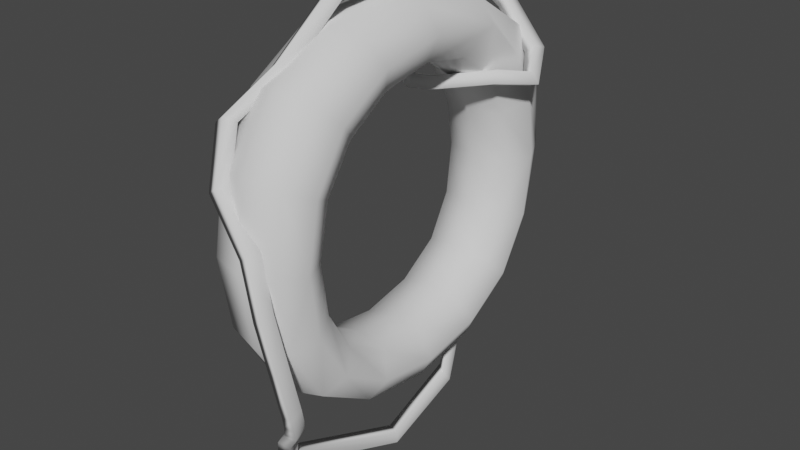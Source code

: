 # Source: rinkeli.blend  (saved by Blender 2.81.16; exported with 4.5.12 LTS)
import bpy
from mathutils import Matrix  # noqa: F401  (used for matrix-valued properties, if any)

bpy.ops.wm.read_factory_settings(use_empty=True)
scene = bpy.context.scene
scene.name = 'Scene'

# ---- collections
col_collection = bpy.data.collections.new('Collection'); scene.collection.children.link(col_collection)

# ---- world
world_world = bpy.data.worlds.new('World'); scene.world = world_world
world_world.use_nodes = True; world_world.node_tree.nodes.clear()
_N = world_world.node_tree.nodes; _L = world_world.node_tree.links
n0 = _N.new('ShaderNodeOutputWorld'); n0.name = 'World Output'; n0.location = (300, 300)
n1 = _N.new('ShaderNodeBackground'); n1.name = 'Background'; n1.location = (10, 300)
n1.inputs[0].default_value = (0.05088, 0.05088, 0.05088, 1.0)
_L.new(n1.outputs[0], n0.inputs[0])
n0.is_active_output = True
world_world.color = (0.05088, 0.05088, 0.05088)
world_world.use_sun_shadow = False
world_world.sun_shadow_jitter_overblur = 0.0

# ---- meshes
me_cube_001 = bpy.data.meshes.new('Cube.001')
me_cube_001.from_pydata([(-0.6546, -0.8291, -0.8351), (-0.6556, -0.822, 0.8219), (-0.6543, 0.8316, -0.8279), (-0.6323, 0.8236, 0.8342), (0.667, -0.8291, -0.8351), (0.666, -0.822, 0.8219), (0.6673, 0.8316, -0.8279), (0.7817, 0.8732, 0.8101), (-0.6535, 0.00208, -1.135), (-0.6521, 0.002235, 1.127), (0.6681, 0.00208, -1.135), (0.6694, 0.01551, 1.129), (-0.6553, -1.128, -0.003076), (-0.6328, 1.123, 0.01037), (0.6889, 1.124, 0.009856), (0.6663, -1.128, -0.003076), (-0.6199, 0.8093, -0.003009), (-0.6055, 0.01118, 0.8127), (0.6926, 0.02445, 0.8142), (0.6783, 0.8093, -0.003181), (0.6765, -0.8143, -0.01538), (0.6854, 0.0104, -0.8508), (0.6801, -0.6059, -0.6362), (0.6815, 0.6183, -0.6), (0.6805, 0.6091, 0.5775), (0.6751, -0.5705, 0.5702), (-0.6217, -0.8143, -0.01538), (-0.6128, 0.0104, -0.8508), (-0.6182, -0.6059, -0.6362), (-0.6167, 0.6183, -0.6), (-0.6176, 0.5957, 0.5765), (-0.6231, -0.5705, 0.5702), (-0.654, -0.4542, -1.063), (-0.6559, -1.051, 0.4496), (-0.6501, 0.4544, 1.053), (-0.6519, 1.055, -0.4521), (0.001619, 0.8715, -0.8706), (0.03113, 0.8506, 0.9191), (0.6697, 1.055, -0.4522), (0.6678, 0.4581, -1.058), (0.668, -0.4479, 1.052), (0.6667, -1.056, -0.4589), (0.001547, -0.8709, -0.8724), (0.001302, -0.8691, 0.8691), (-0.6538, 0.4581, -1.058), (-0.6536, -0.4496, 1.051), (0.6676, -0.4542, -1.063), (0.6452, 0.4794, 1.075), (0.002162, 0.002218, 1.187), (0.001817, 0.0005201, -1.188), (0.9224, 0.006241, -0.9929), (-0.614, 0.3481, -0.7803), (-0.655, -1.056, -0.4589), (-0.6051, 1.045, 0.4756), (0.7539, 1.055, 0.4561), (0.6657, -1.051, 0.4496), (-0.6132, -0.3054, 0.7472), (-0.6186, 0.7694, -0.325), (-0.6198, -0.7698, -0.3522), (-0.6246, -0.7451, 0.3055), (0.001371, -1.187, -0.000769), (0.917, -0.971, -0.009228), (0.05146, 1.179, 0.02443), (-0.615, -0.3287, -0.8049), (0.9264, 0.03658, 0.9736), (0.9208, 0.9677, -0.0009064), (-0.6206, 0.7543, 0.3123), (-0.6095, 0.3314, 0.7513), (0.6832, -0.3287, -0.8049), (0.6784, -0.7698, -0.3522), (0.6796, 0.7694, -0.325), (0.6842, 0.3481, -0.7803), (0.6884, 0.3613, 0.7547), (0.6775, 0.7561, 0.312), (0.6736, -0.7451, 0.3055), (0.685, -0.3038, 0.7474), (0.03154, -0.7555, -0.01769), (0.02994, -0.5233, 0.5229), (0.05012, 0.01451, 0.7539), (0.03623, 0.554, 0.5304), (0.03353, 0.7497, -0.003482), (0.03724, 0.5783, -0.5573), (0.04178, 0.01196, -0.7975), (0.03559, -0.564, -0.5989), (0.9398, 0.7602, 0.6805), (0.9162, -0.6962, 0.696), (0.9191, -0.7175, -0.7357), (0.92, 0.7249, -0.7139), (-0.8744, 0.006706, 0.9701), (-0.8789, 0.7109, 0.7012), (-0.8849, -0.6962, 0.696), (-0.8841, -0.971, -0.009228), (-0.882, -0.7175, -0.7357), (-0.8788, 0.006241, -0.9929), (-0.8811, 0.7249, -0.7139), (-0.8803, 0.9676, -0.0004339), (0.03925, -0.3051, -0.7565), (0.1967, 1.079, 0.5786), (0.03364, -0.7162, -0.3322), (0.001224, -1.108, 0.4766), (0.001707, -0.4778, -1.111), (0.001791, -0.4764, 1.108), (0.003074, 0.4785, 1.116), (0.001756, 0.4787, -1.11), (0.928, 0.9086, 0.3796), (0.03502, 0.7158, -0.3009), (0.04554, 0.3121, 0.6953), (0.9216, 0.4031, -0.9191), (0.001463, -1.109, -0.4789), (0.921, -0.3915, -0.9339), (0.007773, 1.108, -0.4745), (0.02815, -0.6878, 0.2785), (-0.8764, 0.3931, 0.9019), (0.04039, 0.3274, -0.7282), (0.03273, 0.6985, 0.2862), (0.04125, -0.2782, 0.6903), (0.9153, -0.898, 0.3775), (0.9248, 0.516, 0.9112), (0.922, -0.3738, 0.8997), (0.9181, -0.9128, -0.4056), (0.9192, 0.9126, -0.3891), (-0.879, -0.3775, 0.8993), (-0.8859, -0.898, 0.3775), (-0.883, -0.9128, -0.4056), (-0.8801, -0.3915, -0.9339), (-0.8795, 0.4031, -0.9191), (-0.8819, 0.9125, -0.3891), (-0.8772, 0.9025, 0.3847), (-0.4195, 0.2934, 0.5205), (-0.3431, 0.3288, 0.5915), (-0.551, 0.3621, 0.5006), (-0.4746, 0.3976, 0.5716), (-0.02294, 0.34, 0.524), (-0.1844, 0.348, 0.5886), (-0.06556, 0.4193, 0.5034), (-0.227, 0.4272, 0.568), (-0.9473, 0.2889, 0.712), (-0.7751, 0.2267, 0.7131), (-0.5964, 0.2777, 0.7454), (-0.7686, 0.3399, 0.7443), (-0.7277, 0.154, 0.9947), (-0.5544, 0.09213, 0.9947), (-0.3743, 0.1435, 1.026), (-0.5476, 0.2053, 1.026), (0.7559, 0.621, 0.6182), (0.7764, 0.585, 0.5438), (0.9453, 0.5301, 0.575), (0.9247, 0.5662, 0.6495), (1.088, 0.7476, 0.5931), (1.198, 0.7651, 0.5199), (1.43, 0.7432, 0.55), (1.321, 0.7257, 0.6232), (0.9161, 0.8325, 0.6835), (0.9539, 0.9108, 0.6589), (1.16, 0.9165, 0.7092), (1.122, 0.8381, 0.7338), (0.3037, 0.8328, 0.9141), (0.2387, 0.9119, 0.9285), (0.4377, 0.9188, 0.9815), (0.5026, 0.8398, 0.9671), (0.02243, 0.7517, 1.039), (-0.09805, 0.8136, 1.079), (0.1102, 0.8236, 1.128), (0.2306, 0.7617, 1.088), (-0.05999, 0.5063, 1.168), (-0.2028, 0.5162, 1.237), (0.01027, 0.5389, 1.279), (0.1531, 0.529, 1.21), (0.02374, 0.4101, 1.184), (-0.111, 0.4088, 1.255), (0.09996, 0.4345, 1.296), (0.2347, 0.4358, 1.225), (0.1115, 0.33, 1.192), (-0.01693, 0.3224, 1.264), (0.1925, 0.3495, 1.305), (0.3209, 0.3571, 1.233), (0.196, 0.104, 1.184), (0.07064, 0.09371, 1.256), (0.2815, 0.1197, 1.297), (0.4069, 0.1299, 1.225), (-0.1466, -0.3566, 1.175), (-0.2953, -0.3803, 1.238), (-0.0831, -0.4051, 1.279), (0.06556, -0.3814, 1.216), (-0.2733, -0.7024, 0.8665), (-0.418, -0.7485, 0.9177), (-0.2102, -0.7613, 0.9659), (-0.06543, -0.7152, 0.9147), (-0.7499, -0.9443, 0.6318), (-0.8749, -1.005, 0.6714), (-0.6685, -1.016, 0.7206), (-0.5435, -0.9554, 0.6811), (0.1844, -1.117, 0.09822), (0.142, -1.199, 0.09295), (0.3648, -1.213, 0.1333), (0.4072, -1.131, 0.1386), (0.5647, -1.099, -0.5011), (0.5598, -1.177, -0.5303), (0.804, -1.189, -0.5041), (0.8089, -1.111, -0.4749), (0.5626, -1.033, -0.7965), (0.5641, -1.108, -0.8321), (0.8189, -1.115, -0.8168), (0.8174, -1.04, -0.7812), (0.5087, -1.005, -0.8845), (0.5112, -1.08, -0.9218), (0.7689, -1.084, -0.9114), (0.7664, -1.01, -0.8742), (0.4061, -0.9756, -0.9613), (0.4091, -1.049, -1.0), (0.6689, -1.05, -0.9961), (0.6658, -0.9766, -0.9573), (0.373, -0.9682, -0.9855), (0.3761, -1.041, -1.025), (0.6361, -1.041, -1.023), (0.633, -0.9679, -0.9838), (0.07788, -0.9322, -1.089), (0.07987, -1.004, -1.131), (0.3354, -0.9955, -1.144), (0.3334, -0.9239, -1.102), (-0.3182, -0.8277, -1.322), (-0.3254, -0.8924, -1.374), (-0.07232, -0.8822, -1.39), (-0.06517, -0.8175, -1.338), (0.01034, 0.4683, -1.395), (0.06629, 0.5125, -1.463), (0.2777, 0.4658, -1.476), (0.2217, 0.4216, -1.408), (-0.4219, -1.161, 0.4083), (-0.635, -1.148, 0.3626), (-0.5545, -1.07, 0.347), (-0.3414, -1.084, 0.3927), (0.4141, -1.131, -0.2064), (0.648, -1.144, -0.1728), (0.3964, -1.211, -0.2265), (0.6303, -1.225, -0.1929), (-0.1089, 0.8106, -0.6737), (-0.02845, 0.8644, -0.6311), (0.03471, 0.8013, -0.5943), (-0.04577, 0.7475, -0.6368), (0.108, -0.06915, -1.558), (0.1324, -0.07937, -1.618), (0.3646, -0.09761, -1.632), (0.3402, -0.08739, -1.572)], [], [(22, 68, 96, 83), (68, 21, 82, 96), (96, 82, 27, 63), (83, 96, 63, 28), (13, 53, 97, 62), (3, 37, 97, 53), (14, 62, 97, 54), (20, 69, 98, 76), (69, 22, 83, 98), (98, 83, 28, 58), (76, 98, 58, 26), (15, 55, 99, 60), (55, 5, 43, 99), (99, 43, 1, 33), (60, 99, 33, 12), (8, 49, 100, 32), (49, 10, 46, 100), (100, 46, 4, 42), (32, 100, 42, 0), (11, 48, 101, 40), (48, 9, 45, 101), (101, 45, 1, 43), (40, 101, 43, 5), (7, 37, 102, 47), (37, 3, 34, 102), (102, 34, 9, 48), (47, 102, 48, 11), (2, 36, 103, 44), (36, 6, 39, 103), (103, 39, 10, 49), (44, 103, 49, 8), (14, 54, 104, 65), (54, 7, 84, 104), (104, 84, 24, 73), (65, 104, 73, 19), (23, 70, 105, 81), (70, 19, 80, 105), (105, 80, 16, 57), (81, 105, 57, 29), (24, 72, 106, 79), (72, 18, 78, 106), (106, 78, 17, 67), (79, 106, 67, 30), (6, 87, 107, 39), (87, 23, 71, 107), (107, 71, 21, 50), (39, 107, 50, 10), (4, 41, 108, 42), (41, 15, 60, 108), (108, 60, 12, 52), (42, 108, 52, 0), (10, 50, 109, 46), (50, 21, 68, 109), (109, 68, 22, 86), (46, 109, 86, 4), (2, 35, 110, 36), (35, 13, 62, 110), (110, 62, 14, 38), (36, 110, 38, 6), (25, 74, 111, 77), (74, 20, 76, 111), (111, 76, 26, 59), (77, 111, 59, 31), (3, 89, 112, 34), (89, 30, 67, 112), (112, 67, 17, 88), (34, 112, 88, 9), (21, 71, 113, 82), (71, 23, 81, 113), (113, 81, 29, 51), (82, 113, 51, 27), (19, 73, 114, 80), (73, 24, 79, 114), (114, 79, 30, 66), (80, 114, 66, 16), (18, 75, 115, 78), (75, 25, 77, 115), (115, 77, 31, 56), (78, 115, 56, 17), (20, 74, 116, 61), (74, 25, 85, 116), (116, 85, 5, 55), (61, 116, 55, 15), (24, 84, 117, 72), (37, 7, 54, 97), (47, 117, 84, 7), (11, 64, 117, 47), (18, 72, 117, 64), (5, 85, 118, 40), (85, 25, 75, 118), (118, 75, 18, 64), (40, 118, 64, 11), (4, 86, 119, 41), (86, 22, 69, 119), (119, 69, 20, 61), (41, 119, 61, 15), (23, 87, 120, 70), (87, 6, 38, 120), (120, 38, 14, 65), (70, 120, 65, 19), (9, 88, 121, 45), (88, 17, 56, 121), (121, 56, 31, 90), (45, 121, 90, 1), (1, 90, 122, 33), (90, 31, 59, 122), (122, 59, 26, 91), (33, 122, 91, 12), (12, 91, 123, 52), (91, 26, 58, 123), (123, 58, 28, 92), (52, 123, 92, 0), (0, 92, 124, 32), (92, 28, 63, 124), (124, 63, 27, 93), (32, 124, 93, 8), (8, 93, 125, 44), (93, 27, 51, 125), (125, 51, 29, 94), (44, 125, 94, 2), (2, 94, 126, 35), (94, 29, 57, 126), (126, 57, 16, 95), (35, 126, 95, 13), (13, 95, 127, 53), (95, 16, 66, 127), (127, 66, 30, 89), (53, 127, 89, 3), (128, 129, 138, 137), (130, 131, 135, 134), (135, 133, 147, 144), (132, 133, 129, 128), (130, 134, 132, 128), (135, 131, 129, 133), (136, 137, 141, 140), (129, 131, 139, 138), (130, 128, 137, 136), (131, 130, 136, 139), (139, 136, 140, 143), (137, 138, 142, 141), (138, 139, 143, 142), (147, 146, 150, 151), (134, 135, 144, 145), (133, 132, 146, 147), (132, 134, 145, 146), (148, 151, 155, 152), (146, 145, 149, 150), (144, 147, 151, 148), (145, 144, 148, 149), (152, 155, 159, 156), (149, 148, 152, 153), (151, 150, 154, 155), (150, 149, 153, 154), (159, 158, 162, 163), (153, 152, 156, 157), (155, 154, 158, 159), (154, 153, 157, 158), (160, 163, 167, 164), (158, 157, 161, 162), (156, 159, 163, 160), (157, 156, 160, 161), (165, 164, 168, 169), (161, 160, 164, 165), (163, 162, 166, 167), (162, 161, 165, 166), (171, 170, 174, 175), (167, 166, 170, 171), (166, 165, 169, 170), (164, 167, 171, 168), (170, 169, 173, 174), (168, 171, 175, 172), (169, 168, 172, 173), (173, 172, 176, 177), (175, 174, 178, 179), (174, 173, 177, 178), (172, 175, 179, 176), (179, 178, 182, 183), (178, 177, 181, 182), (176, 179, 183, 180), (177, 176, 180, 181), (180, 183, 187, 184), (181, 180, 184, 185), (183, 182, 186, 187), (182, 181, 185, 186), (187, 186, 190, 191), (186, 185, 189, 190), (184, 187, 191, 188), (185, 184, 188, 189), (228, 229, 193, 194), (230, 231, 195, 192), (229, 230, 192, 193), (231, 228, 194, 195), (232, 233, 199, 196), (234, 232, 196, 197), (233, 235, 198, 199), (235, 234, 197, 198), (199, 198, 202, 203), (198, 197, 201, 202), (196, 199, 203, 200), (197, 196, 200, 201), (200, 203, 207, 204), (201, 200, 204, 205), (203, 202, 206, 207), (202, 201, 205, 206), (204, 207, 211, 208), (205, 204, 208, 209), (207, 206, 210, 211), (206, 205, 209, 210), (211, 210, 214, 215), (210, 209, 213, 214), (208, 211, 215, 212), (209, 208, 212, 213), (212, 215, 219, 216), (213, 212, 216, 217), (215, 214, 218, 219), (214, 213, 217, 218), (217, 216, 220, 221), (219, 218, 222, 223), (218, 217, 221, 222), (216, 219, 223, 220), (243, 242, 226, 227), (242, 241, 225, 226), (240, 243, 227, 224), (241, 240, 224, 225), (191, 190, 228, 231), (189, 188, 230, 229), (188, 191, 231, 230), (190, 189, 229, 228), (194, 193, 234, 235), (195, 194, 235, 233), (193, 192, 232, 234), (192, 195, 233, 232), (224, 227, 239, 236), (225, 224, 236, 237), (227, 226, 238, 239), (226, 225, 237, 238), (223, 222, 242, 243), (222, 221, 241, 242), (220, 223, 243, 240), (221, 220, 240, 241)])
me_cube_001.polygons.foreach_set('use_smooth', [True] * 240)
_uv = me_cube_001.uv_layers.new(name='UVMap')
_uv.uv.foreach_set('vector', [0.9092, 0.695, 0.9012, 0.7297, 0.8135, 0.7405, 0.8208, 0.7081, 0.9012, 0.7297, 0.8988, 0.7771, 0.8114, 0.7849, 0.8135, 0.7405, 0.4595, 0.05141, 0.4573, 0.09585, 0.3632, 0.09967, 0.3658, 0.05222, 0.4669, 0.01909, 0.4595, 0.05141, 0.3658, 0.05222, 0.3738, 0.0176, 0.278, 0.1239, 0.274, 0.1937, 0.1555, 0.208, 0.1766, 0.1247, 0.2801, 0.2511, 0.182, 0.263, 0.1555, 0.208, 0.274, 0.1937, 0.4689, 0.3743, 0.5619, 0.3725, 0.5431, 0.4564, 0.4612, 0.4414, 0.9055, 0.586, 0.9055, 0.6363, 0.8114, 0.6342, 0.8114, 0.5873, 0.9055, 0.6363, 0.907, 0.6816, 0.8129, 0.6766, 0.8114, 0.6342, 0.8429, 0.3759, 0.8451, 0.4183, 0.7484, 0.4239, 0.7461, 0.3787, 0.8422, 0.329, 0.8429, 0.3759, 0.7461, 0.3787, 0.7454, 0.3284, 0.0994, 0.4236, 0.1018, 0.4881, 0.003427, 0.4938, 0.0008889, 0.4257, 0.1018, 0.4881, 0.1063, 0.5375, 0.008139, 0.5459, 0.003427, 0.4938, 0.7004, 0.7085, 0.7041, 0.7607, 0.6084, 0.7512, 0.6048, 0.7018, 0.6992, 0.6404, 0.7004, 0.7085, 0.6048, 0.7018, 0.6037, 0.6373, 0.604, 0.3796, 0.6998, 0.3815, 0.7007, 0.4506, 0.6048, 0.4455, 0.1775, 0.3976, 0.2762, 0.3972, 0.2771, 0.4631, 0.1785, 0.4667, 0.1785, 0.4667, 0.2771, 0.4631, 0.2798, 0.5146, 0.1814, 0.5206, 0.6048, 0.4455, 0.7007, 0.4506, 0.7035, 0.5046, 0.6074, 0.497, 0.3193, 0.6792, 0.4099, 0.6746, 0.4118, 0.7462, 0.3214, 0.7485, 0.00171, 0.1136, 0.09605, 0.1149, 0.09532, 0.1826, 0.0006507, 0.1852, 0.0006507, 0.1852, 0.09532, 0.1826, 0.1024, 0.2441, 0.007779, 0.25, 0.3214, 0.7485, 0.4118, 0.7462, 0.4216, 0.8106, 0.331, 0.8099, 0.3218, 0.5666, 0.4216, 0.5611, 0.4149, 0.6082, 0.327, 0.6138, 0.01813, 0.0006507, 0.1147, 0.006714, 0.1036, 0.05234, 0.009476, 0.04747, 0.009476, 0.04747, 0.1036, 0.05234, 0.09605, 0.1149, 0.00171, 0.1136, 0.327, 0.6138, 0.4149, 0.6082, 0.4099, 0.6746, 0.3193, 0.6792, 0.6075, 0.2525, 0.7035, 0.2482, 0.7007, 0.3099, 0.6049, 0.3112, 0.181, 0.2643, 0.2795, 0.2701, 0.277, 0.3288, 0.1783, 0.326, 0.1783, 0.326, 0.277, 0.3288, 0.2762, 0.3972, 0.1775, 0.3976, 0.6049, 0.3112, 0.7007, 0.3099, 0.6998, 0.3815, 0.604, 0.3796, 0.4689, 0.3743, 0.4612, 0.4414, 0.4374, 0.4342, 0.4368, 0.3772, 0.419, 0.5598, 0.3688, 0.5344, 0.3925, 0.5195, 0.4355, 0.5403, 0.4682, 0.08716, 0.4686, 0.03981, 0.509, 0.052, 0.5073, 0.09413, 0.4685, 0.1442, 0.4682, 0.08716, 0.5073, 0.09413, 0.5066, 0.1414, 0.5093, 0.2245, 0.5071, 0.1876, 0.6026, 0.1841, 0.6045, 0.2186, 0.5071, 0.1876, 0.5066, 0.1414, 0.6022, 0.1413, 0.6026, 0.1841, 0.1785, 0.8951, 0.1775, 0.8524, 0.2726, 0.8536, 0.2738, 0.8998, 0.1809, 0.9295, 0.1785, 0.8951, 0.2738, 0.8998, 0.2764, 0.9367, 0.2189, 0.747, 0.2154, 0.7135, 0.3107, 0.7055, 0.3142, 0.7384, 0.2154, 0.7135, 0.2138, 0.6649, 0.309, 0.6627, 0.3107, 0.7055, 0.7373, 0.1302, 0.7366, 0.08733, 0.8323, 0.09006, 0.8329, 0.1362, 0.7401, 0.1631, 0.7373, 0.1302, 0.8329, 0.1362, 0.8357, 0.1723, 0.2795, 0.2701, 0.318, 0.2842, 0.3159, 0.3349, 0.277, 0.3288, 0.8836, 0.2482, 0.9081, 0.2661, 0.8831, 0.3072, 0.8554, 0.297, 0.8554, 0.297, 0.8831, 0.3072, 0.8744, 0.3574, 0.8464, 0.356, 0.277, 0.3288, 0.3159, 0.3349, 0.3153, 0.3945, 0.2762, 0.3972, 0.1015, 0.2952, 0.09919, 0.3553, 0.0006507, 0.354, 0.003059, 0.2911, 0.09919, 0.3553, 0.0994, 0.4236, 0.0008889, 0.4257, 0.0006507, 0.354, 0.7004, 0.5687, 0.6992, 0.6404, 0.6037, 0.6373, 0.6049, 0.569, 0.7041, 0.5059, 0.7004, 0.5687, 0.6049, 0.569, 0.6084, 0.5089, 0.2762, 0.3972, 0.3153, 0.3945, 0.3159, 0.4521, 0.2771, 0.4631, 0.8464, 0.356, 0.8744, 0.3574, 0.8825, 0.407, 0.8566, 0.4142, 0.8566, 0.4142, 0.8825, 0.407, 0.9081, 0.4467, 0.8866, 0.4608, 0.2771, 0.4631, 0.3159, 0.4521, 0.318, 0.4968, 0.2798, 0.5146, 0.2864, 0.007785, 0.2825, 0.05773, 0.1849, 0.05327, 0.1895, 0.0006507, 0.2825, 0.05773, 0.278, 0.1239, 0.1766, 0.1247, 0.1849, 0.05327, 0.5681, 0.3009, 0.5619, 0.3725, 0.4689, 0.3743, 0.4715, 0.3082, 0.5712, 0.2482, 0.5681, 0.3009, 0.4715, 0.3082, 0.474, 0.2581, 0.9098, 0.5059, 0.9067, 0.5406, 0.8124, 0.5455, 0.8154, 0.5134, 0.9067, 0.5406, 0.9055, 0.586, 0.8114, 0.5873, 0.8124, 0.5455, 0.8426, 0.2872, 0.8422, 0.329, 0.7454, 0.3284, 0.7459, 0.283, 0.8451, 0.2551, 0.8426, 0.2872, 0.7459, 0.283, 0.7484, 0.2482, 0.1147, 0.006714, 0.1542, 0.02723, 0.1416, 0.06612, 0.1036, 0.05234, 0.8724, 0.1922, 0.8357, 0.1723, 0.8329, 0.1362, 0.8703, 0.1486, 0.8703, 0.1486, 0.8329, 0.1362, 0.8323, 0.09006, 0.87, 0.09287, 0.1036, 0.05234, 0.1416, 0.06612, 0.1344, 0.1194, 0.09605, 0.1149, 0.8988, 0.7771, 0.9015, 0.8281, 0.814, 0.8326, 0.8114, 0.7849, 0.9015, 0.8281, 0.9092, 0.8728, 0.8212, 0.8743, 0.814, 0.8326, 0.4597, 0.1436, 0.4669, 0.1853, 0.3734, 0.1954, 0.3658, 0.1506, 0.4573, 0.09585, 0.4597, 0.1436, 0.3658, 0.1506, 0.3632, 0.09967, 0.5066, 0.1414, 0.5073, 0.09413, 0.6029, 0.0978, 0.6022, 0.1413, 0.5073, 0.09413, 0.509, 0.052, 0.6045, 0.05885, 0.6029, 0.0978, 0.1777, 0.8088, 0.1788, 0.7699, 0.2741, 0.764, 0.2728, 0.8062, 0.1775, 0.8524, 0.1777, 0.8088, 0.2728, 0.8062, 0.2726, 0.8536, 0.2138, 0.6649, 0.2154, 0.6155, 0.3108, 0.6186, 0.309, 0.6627, 0.2154, 0.6155, 0.2186, 0.5734, 0.3142, 0.5798, 0.3108, 0.6186, 0.7393, 0.04328, 0.7434, 0.004563, 0.8391, 0.0006507, 0.8349, 0.04246, 0.7366, 0.08733, 0.7393, 0.04328, 0.8349, 0.04246, 0.8323, 0.09006, 0.9055, 0.586, 0.9067, 0.5406, 0.9406, 0.5268, 0.939, 0.5817, 0.2218, 0.5434, 0.2186, 0.5734, 0.1816, 0.5568, 0.1852, 0.522, 0.4355, 0.2739, 0.3896, 0.3046, 0.3635, 0.283, 0.4173, 0.2482, 0.1385, 0.4191, 0.1405, 0.474, 0.1018, 0.4881, 0.0994, 0.4236, 0.509, 0.052, 0.4686, 0.03981, 0.4744, 0.0006507, 0.5116, 0.02055, 0.5712, 0.5106, 0.4603, 0.4973, 0.4612, 0.4414, 0.5431, 0.4564, 0.3262, 0.4753, 0.3587, 0.484, 0.3925, 0.5195, 0.3688, 0.5344, 0.3193, 0.4074, 0.3498, 0.4135, 0.3587, 0.484, 0.3262, 0.4753, 0.2138, 0.6649, 0.2154, 0.7135, 0.1789, 0.7387, 0.1775, 0.6692, 0.3635, 0.283, 0.3896, 0.3046, 0.3604, 0.3528, 0.3305, 0.3388, 0.1816, 0.5568, 0.2186, 0.5734, 0.2154, 0.6155, 0.1786, 0.6076, 0.1786, 0.6076, 0.2154, 0.6155, 0.2138, 0.6649, 0.1775, 0.6692, 0.3305, 0.3388, 0.3604, 0.3528, 0.3498, 0.4135, 0.3193, 0.4074, 0.1015, 0.2952, 0.1405, 0.3071, 0.1384, 0.3598, 0.09919, 0.3553, 0.9406, 0.6937, 0.907, 0.6816, 0.9055, 0.6363, 0.9388, 0.641, 0.9388, 0.641, 0.9055, 0.6363, 0.9055, 0.586, 0.939, 0.5817, 0.09919, 0.3553, 0.1384, 0.3598, 0.1385, 0.4191, 0.0994, 0.4236, 0.5093, 0.2245, 0.4727, 0.2431, 0.4698, 0.1998, 0.5071, 0.1876, 0.4385, 0.2782, 0.474, 0.2581, 0.4715, 0.3082, 0.4369, 0.3216, 0.4369, 0.3216, 0.4715, 0.3082, 0.4689, 0.3743, 0.4368, 0.3772, 0.5071, 0.1876, 0.4698, 0.1998, 0.4685, 0.1442, 0.5066, 0.1414, 0.09605, 0.1149, 0.1344, 0.1194, 0.1345, 0.1772, 0.09532, 0.1826, 0.87, 0.09287, 0.8323, 0.09006, 0.8349, 0.04246, 0.8724, 0.03523, 0.9374, 0.1326, 0.9683, 0.1433, 0.9591, 0.1895, 0.9255, 0.1872, 0.09532, 0.1826, 0.1345, 0.1772, 0.1415, 0.23, 0.1024, 0.2441, 0.1024, 0.2441, 0.1415, 0.23, 0.1542, 0.27, 0.1172, 0.2898, 0.9255, 0.1872, 0.9591, 0.1895, 0.9683, 0.2352, 0.9374, 0.2413, 0.7056, 0.2695, 0.7459, 0.283, 0.7454, 0.3284, 0.7048, 0.3244, 0.6048, 0.7018, 0.5734, 0.6873, 0.5725, 0.6324, 0.6037, 0.6373, 0.6037, 0.6373, 0.5725, 0.6324, 0.5736, 0.5731, 0.6049, 0.569, 0.7048, 0.3244, 0.7454, 0.3284, 0.7461, 0.3787, 0.7056, 0.3837, 0.7056, 0.3837, 0.7461, 0.3787, 0.7484, 0.4239, 0.7081, 0.4364, 0.6049, 0.569, 0.5736, 0.5731, 0.5767, 0.5204, 0.6084, 0.5089, 0.6074, 0.497, 0.5751, 0.4786, 0.573, 0.4339, 0.6048, 0.4455, 0.3324, 0.0006507, 0.3738, 0.0176, 0.3658, 0.05222, 0.3227, 0.04139, 0.3227, 0.04139, 0.3658, 0.05222, 0.3632, 0.09967, 0.3193, 0.09689, 0.6048, 0.4455, 0.573, 0.4339, 0.5725, 0.3764, 0.604, 0.3796, 0.604, 0.3796, 0.5725, 0.3764, 0.5733, 0.3168, 0.6049, 0.3112, 0.3193, 0.09689, 0.3632, 0.09967, 0.3658, 0.1506, 0.3219, 0.1565, 0.3219, 0.1565, 0.3658, 0.1506, 0.3734, 0.1954, 0.3308, 0.2095, 0.4033, 0.8119, 0.4297, 0.8232, 0.4167, 0.8782, 0.3874, 0.8748, 0.3874, 0.8748, 0.4167, 0.8782, 0.4297, 0.9317, 0.4016, 0.9374, 0.3308, 0.2095, 0.3734, 0.1954, 0.3859, 0.226, 0.3457, 0.2469, 0.3104, 0.9124, 0.2738, 0.8998, 0.2726, 0.8536, 0.3085, 0.8567, 0.2825, 0.05773, 0.318, 0.07016, 0.3164, 0.1258, 0.278, 0.1239, 0.278, 0.1239, 0.3164, 0.1258, 0.316, 0.1836, 0.274, 0.1937, 0.3085, 0.8567, 0.2726, 0.8536, 0.2728, 0.8062, 0.3081, 0.7989, 0.3081, 0.7989, 0.2728, 0.8062, 0.2741, 0.764, 0.3104, 0.7483, 0.274, 0.1937, 0.316, 0.1836, 0.318, 0.2342, 0.2801, 0.2511, 0.7749, 0.4982, 0.7607, 0.5039, 0.7585, 0.4596, 0.7749, 0.4377, 0.9882, 0.9581, 0.9784, 0.9465, 0.9787, 0.9096, 0.9874, 0.8858, 0.1724, 0.4854, 0.1603, 0.4803, 0.157, 0.3206, 0.1695, 0.3441, 0.9702, 0.7541, 0.9615, 0.7304, 0.9611, 0.7068, 0.9709, 0.695, 0.9774, 0.2482, 0.9695, 0.3198, 0.957, 0.3238, 0.9634, 0.2652, 0.1724, 0.4854, 0.1762, 0.5197, 0.1627, 0.5023, 0.1603, 0.4803, 0.3861, 0.8119, 0.3729, 0.8325, 0.3193, 0.8384, 0.3324, 0.8175, 0.8713, 0.9444, 0.8524, 0.9472, 0.8114, 0.9168, 0.836, 0.9174, 0.3861, 0.8793, 0.3733, 0.8932, 0.3729, 0.8325, 0.3861, 0.8119, 0.05647, 0.8314, 0.07055, 0.8371, 0.07055, 0.9045, 0.05439, 0.8825, 0.05439, 0.8825, 0.07055, 0.9045, 0.01673, 0.8986, 0.0006507, 0.8764, 0.7749, 0.4377, 0.7585, 0.4596, 0.7048, 0.4653, 0.7211, 0.4432, 0.836, 0.9174, 0.8114, 0.9168, 0.8465, 0.8756, 0.8713, 0.8764, 0.954, 0.8971, 0.964, 0.8996, 0.9709, 0.9743, 0.9602, 0.9578, 0.9874, 0.8858, 0.9787, 0.9096, 0.9722, 0.7622, 0.9822, 0.7595, 0.9615, 0.7304, 0.9702, 0.7541, 0.964, 0.8996, 0.954, 0.8971, 0.957, 0.3238, 0.9695, 0.3198, 0.9659, 0.4468, 0.9528, 0.4698, 0.7947, 0.4596, 0.7947, 0.4939, 0.7762, 0.4686, 0.7807, 0.4377, 0.9528, 0.4698, 0.9659, 0.4468, 0.9774, 0.5127, 0.9669, 0.5459, 0.1695, 0.3441, 0.157, 0.3206, 0.1663, 0.2643, 0.1762, 0.2971, 0.9822, 0.7595, 0.9722, 0.7622, 0.9775, 0.7115, 0.9882, 0.695, 0.9812, 0.2738, 0.9993, 0.2482, 0.9968, 0.345, 0.9787, 0.3695, 0.9175, 0.03478, 0.9171, 0.05012, 0.9004, 0.07279, 0.89, 0.06635, 0.4242, 0.5703, 0.4354, 0.5611, 0.4354, 0.5997, 0.4229, 0.5967, 0.9242, 0.0006507, 0.9175, 0.03478, 0.89, 0.06635, 0.8919, 0.03537, 0.7811, 0.861, 0.7947, 0.8675, 0.7947, 0.9068, 0.7812, 0.8937, 0.89, 0.06635, 0.9004, 0.07279, 0.8865, 0.1594, 0.8737, 0.1675, 0.7562, 0.7883, 0.7657, 0.7827, 0.7947, 0.8675, 0.7811, 0.861, 0.991, 0.2413, 0.9728, 0.2157, 0.9696, 0.1037, 0.9878, 0.1281, 0.7366, 0.2047, 0.7658, 0.1935, 0.7658, 0.2271, 0.7366, 0.2402, 0.9878, 0.1281, 0.9696, 0.1037, 0.9729, 0.04765, 0.991, 0.07368, 0.9787, 0.3695, 0.9968, 0.345, 0.9993, 0.3903, 0.9814, 0.4163, 0.8737, 0.1675, 0.8865, 0.1594, 0.8917, 0.2003, 0.88, 0.2164, 0.1641, 0.8946, 0.1437, 0.8939, 0.1298, 0.8813, 0.1488, 0.8805, 0.88, 0.2164, 0.8917, 0.2003, 0.9242, 0.2145, 0.9193, 0.2343, 0.7812, 0.8937, 0.7947, 0.9068, 0.7608, 0.9186, 0.7534, 0.9028, 0.7979, 0.2377, 0.7672, 0.231, 0.7671, 0.1935, 0.7979, 0.2017, 0.8151, 0.2091, 0.7992, 0.2248, 0.8, 0.2118, 0.8159, 0.197, 0.8159, 0.2208, 0.8003, 0.2377, 0.7992, 0.2248, 0.8151, 0.2091, 0.6174, 0.762, 0.6487, 0.7675, 0.6335, 0.7819, 0.6025, 0.776, 0.5695, 0.8878, 0.5382, 0.8947, 0.5247, 0.8824, 0.5557, 0.8751, 0.6025, 0.776, 0.6335, 0.7819, 0.6187, 0.7937, 0.588, 0.7876, 0.5557, 0.8751, 0.5247, 0.8824, 0.5109, 0.8722, 0.5416, 0.8647, 0.1488, 0.8805, 0.1298, 0.8813, 0.1157, 0.8709, 0.1337, 0.8693, 0.1337, 0.8693, 0.1157, 0.8709, 0.09998, 0.8389, 0.1175, 0.8369, 0.8172, 0.197, 0.8318, 0.198, 0.8318, 0.2309, 0.8172, 0.2296, 0.588, 0.7876, 0.6187, 0.7937, 0.6035, 0.8265, 0.5725, 0.8206, 0.5416, 0.8647, 0.5109, 0.8722, 0.495, 0.8399, 0.526, 0.8326, 0.9744, 0.5981, 0.9871, 0.6046, 0.9871, 0.6937, 0.9726, 0.6835, 0.5725, 0.8206, 0.6035, 0.8265, 0.6487, 0.8965, 0.6168, 0.8978, 0.526, 0.8326, 0.495, 0.8399, 0.5377, 0.7603, 0.5695, 0.7604, 0.1175, 0.8369, 0.09998, 0.8389, 0.1433, 0.7665, 0.1641, 0.7621, 0.7521, 0.917, 0.7275, 0.9373, 0.7054, 0.8832, 0.7283, 0.862, 0.3193, 0.9044, 0.3381, 0.8945, 0.3381, 0.9545, 0.321, 0.9676, 0.9409, 0.0006507, 0.9617, 0.01303, 0.945, 0.0551, 0.9255, 0.04212, 0.6711, 0.762, 0.6961, 0.782, 0.6733, 0.848, 0.65, 0.8269, 0.9255, 0.04212, 0.945, 0.0551, 0.9617, 0.1312, 0.9448, 0.1196, 0.65, 0.8269, 0.6733, 0.848, 0.6961, 0.9306, 0.6731, 0.9093, 0.7283, 0.862, 0.7054, 0.8832, 0.7295, 0.804, 0.7521, 0.7827, 0.9245, 0.8929, 0.9403, 0.8757, 0.9403, 0.9549, 0.9267, 0.9701, 0.9305, 0.3673, 0.9094, 0.3913, 0.9303, 0.2738, 0.9515, 0.2482, 0.9105, 0.7371, 0.9317, 0.7612, 0.9527, 0.8744, 0.9315, 0.8487, 0.9109, 0.8757, 0.9231, 0.8861, 0.9231, 0.9929, 0.9105, 0.9879, 0.1556, 0.5284, 0.1435, 0.5363, 0.1429, 0.4362, 0.1556, 0.4329, 0.6897, 0.196, 0.659, 0.212, 0.6222, 0.1771, 0.6548, 0.1616, 0.9787, 0.4711, 0.991, 0.4701, 0.9912, 0.5176, 0.9792, 0.5203, 0.08416, 0.9422, 0.07186, 0.9414, 0.07226, 0.8905, 0.08424, 0.8931, 0.4908, 0.5462, 0.522, 0.5612, 0.486, 0.5975, 0.453, 0.5831, 0.08424, 0.8931, 0.07226, 0.8905, 0.07658, 0.8439, 0.08824, 0.8476, 0.453, 0.5831, 0.486, 0.5975, 0.4718, 0.6409, 0.4368, 0.6277, 0.6548, 0.1616, 0.6222, 0.1771, 0.6058, 0.1337, 0.6404, 0.1193, 0.9792, 0.5203, 0.9912, 0.5176, 0.9949, 0.5612, 0.9833, 0.5651, 0.6404, 0.1193, 0.6058, 0.1337, 0.6081, 0.1178, 0.6434, 0.104, 0.9833, 0.5651, 0.9949, 0.5612, 0.9967, 0.5727, 0.9852, 0.5769, 0.08824, 0.8476, 0.07658, 0.8439, 0.07869, 0.8314, 0.09026, 0.8355, 0.4368, 0.6277, 0.4718, 0.6409, 0.475, 0.6563, 0.4393, 0.6437, 0.6434, 0.104, 0.6081, 0.1178, 0.6177, 0.1009, 0.6536, 0.08793, 0.1433, 0.2911, 0.1553, 0.2914, 0.1556, 0.3097, 0.1437, 0.3094, 0.8083, 0.9127, 0.797, 0.9145, 0.7981, 0.8984, 0.8094, 0.8966, 0.4393, 0.6437, 0.475, 0.6563, 0.4856, 0.6722, 0.4493, 0.6604, 0.8094, 0.8966, 0.7981, 0.8984, 0.7982, 0.8931, 0.8095, 0.8913, 0.4493, 0.6604, 0.4856, 0.6722, 0.4891, 0.6772, 0.4526, 0.6658, 0.6536, 0.08793, 0.6177, 0.1009, 0.6209, 0.09549, 0.657, 0.08286, 0.1437, 0.3094, 0.1556, 0.3097, 0.1554, 0.3156, 0.1435, 0.3153, 0.657, 0.08286, 0.6209, 0.09549, 0.6564, 0.06401, 0.6927, 0.05377, 0.1435, 0.3153, 0.1554, 0.3156, 0.1535, 0.3621, 0.1418, 0.3621, 0.8095, 0.8913, 0.7982, 0.8931, 0.796, 0.8471, 0.8071, 0.8455, 0.4526, 0.6658, 0.4891, 0.6772, 0.5256, 0.7055, 0.489, 0.6965, 0.1418, 0.3621, 0.1535, 0.3621, 0.1556, 0.4298, 0.1443, 0.4316, 0.8071, 0.8455, 0.796, 0.8471, 0.799, 0.7827, 0.8095, 0.7827, 0.489, 0.6965, 0.5256, 0.7055, 0.5704, 0.759, 0.5339, 0.7506, 0.6927, 0.05377, 0.6564, 0.06401, 0.6991, 0.01029, 0.7353, 0.0006507, 0.7229, 0.6849, 0.7148, 0.6899, 0.7054, 0.6043, 0.7188, 0.6062, 0.09998, 0.6813, 0.1336, 0.6753, 0.1651, 0.7596, 0.1333, 0.7608, 0.469, 0.8404, 0.4368, 0.8386, 0.4634, 0.7628, 0.4937, 0.7603, 0.007109, 0.6487, 0.01549, 0.6531, 0.01382, 0.7358, 0.0006507, 0.7385, 0.7961, 0.4432, 0.8092, 0.4377, 0.8092, 0.4939, 0.796, 0.4942, 0.8238, 0.4928, 0.8107, 0.4876, 0.8106, 0.4377, 0.8238, 0.4378, 0.9316, 0.695, 0.9527, 0.7181, 0.9317, 0.7612, 0.9105, 0.7371, 0.9515, 0.417, 0.9304, 0.44, 0.9094, 0.3913, 0.9305, 0.3673, 0.541, 0.5119, 0.5704, 0.5274, 0.522, 0.5612, 0.4908, 0.5462, 0.09026, 0.9945, 0.07783, 0.9966, 0.07186, 0.9414, 0.08416, 0.9422, 0.9842, 0.4176, 0.9967, 0.4196, 0.991, 0.4701, 0.9787, 0.4711, 0.7353, 0.2271, 0.7063, 0.2436, 0.659, 0.212, 0.6897, 0.196, 0.8726, 0.8854, 0.9013, 0.8756, 0.9013, 0.986, 0.8913, 0.982, 0.0006507, 0.7385, 0.01382, 0.7358, 0.09817, 0.8202, 0.09867, 0.8301, 0.7188, 0.6062, 0.7054, 0.6043, 0.8097, 0.5059, 0.8101, 0.5157, 0.9713, 0.6937, 0.9419, 0.6856, 0.9613, 0.5733, 0.9713, 0.5687, 0.8101, 0.7696, 0.8073, 0.7814, 0.7148, 0.6899, 0.7229, 0.6849, 0.1297, 0.558, 0.1651, 0.5472, 0.1336, 0.6753, 0.09998, 0.6813, 0.4937, 0.9465, 0.4597, 0.9403, 0.4368, 0.8386, 0.469, 0.8404, 0.09509, 0.5472, 0.09867, 0.5588, 0.01549, 0.6531, 0.007109, 0.6487])
me_cube_001.use_remesh_fix_poles = True
me_cube_001.use_remesh_preserve_attributes = False
me_cube_001.use_mirror_vertex_groups = False
me_cube_001.update()

# ---- objects
ob_cube = bpy.data.objects.new('Cube', me_cube_001)

# ---- transforms, parenting, visibility, modifiers, constraints
ob_cube.location = (0.0, 0.0, 0.0)
ob_cube.scale = (1.0, 3.134, 3.134)
ob_cube.lineart.crease_threshold = 0.0

# ---- collection membership
col_collection.objects.link(ob_cube)

# ---- scene / render settings (as saved in the file)
scene.frame_start = 1; scene.frame_end = 250; scene.frame_set(1)
scene.render.engine = 'BLENDER_EEVEE_NEXT'
scene.cycles.use_denoising = False
scene.cycles.samples = 128
scene.cycles.sampling_pattern = 'TABULATED_SOBOL'
scene.cycles.use_adaptive_sampling = False
scene.cycles.use_light_tree = False
scene.view_settings.view_transform = 'Filmic'
bpy.context.view_layer.update()

# ---- added for rendering (the .blend has no active camera and no usable light): camera, sun
cam_auto = bpy.data.cameras.new('AutoCamera')
cam_auto.lens = 50.0
cam_auto.sensor_width = 36.0
cam_auto.clip_end = 1000.0
ob_auto_camera = bpy.data.objects.new('AutoCamera', cam_auto)
scene.collection.objects.link(ob_auto_camera)
ob_auto_camera.location = (11.4626, -13.5373, 8.46409)
ob_auto_camera.rotation_euler = (1.09748, -7.21219e-08, 0.694738)
scene.camera = ob_auto_camera
light_auto_sun = bpy.data.lights.new('AutoSun', 'SUN')
light_auto_sun.energy = 3.0
light_auto_sun.angle = 0.0523599
ob_auto_sun = bpy.data.objects.new('AutoSun', light_auto_sun)
scene.collection.objects.link(ob_auto_sun)
ob_auto_sun.rotation_euler = (0.872665, 0.174533, 0.523599)
bpy.context.view_layer.update()
